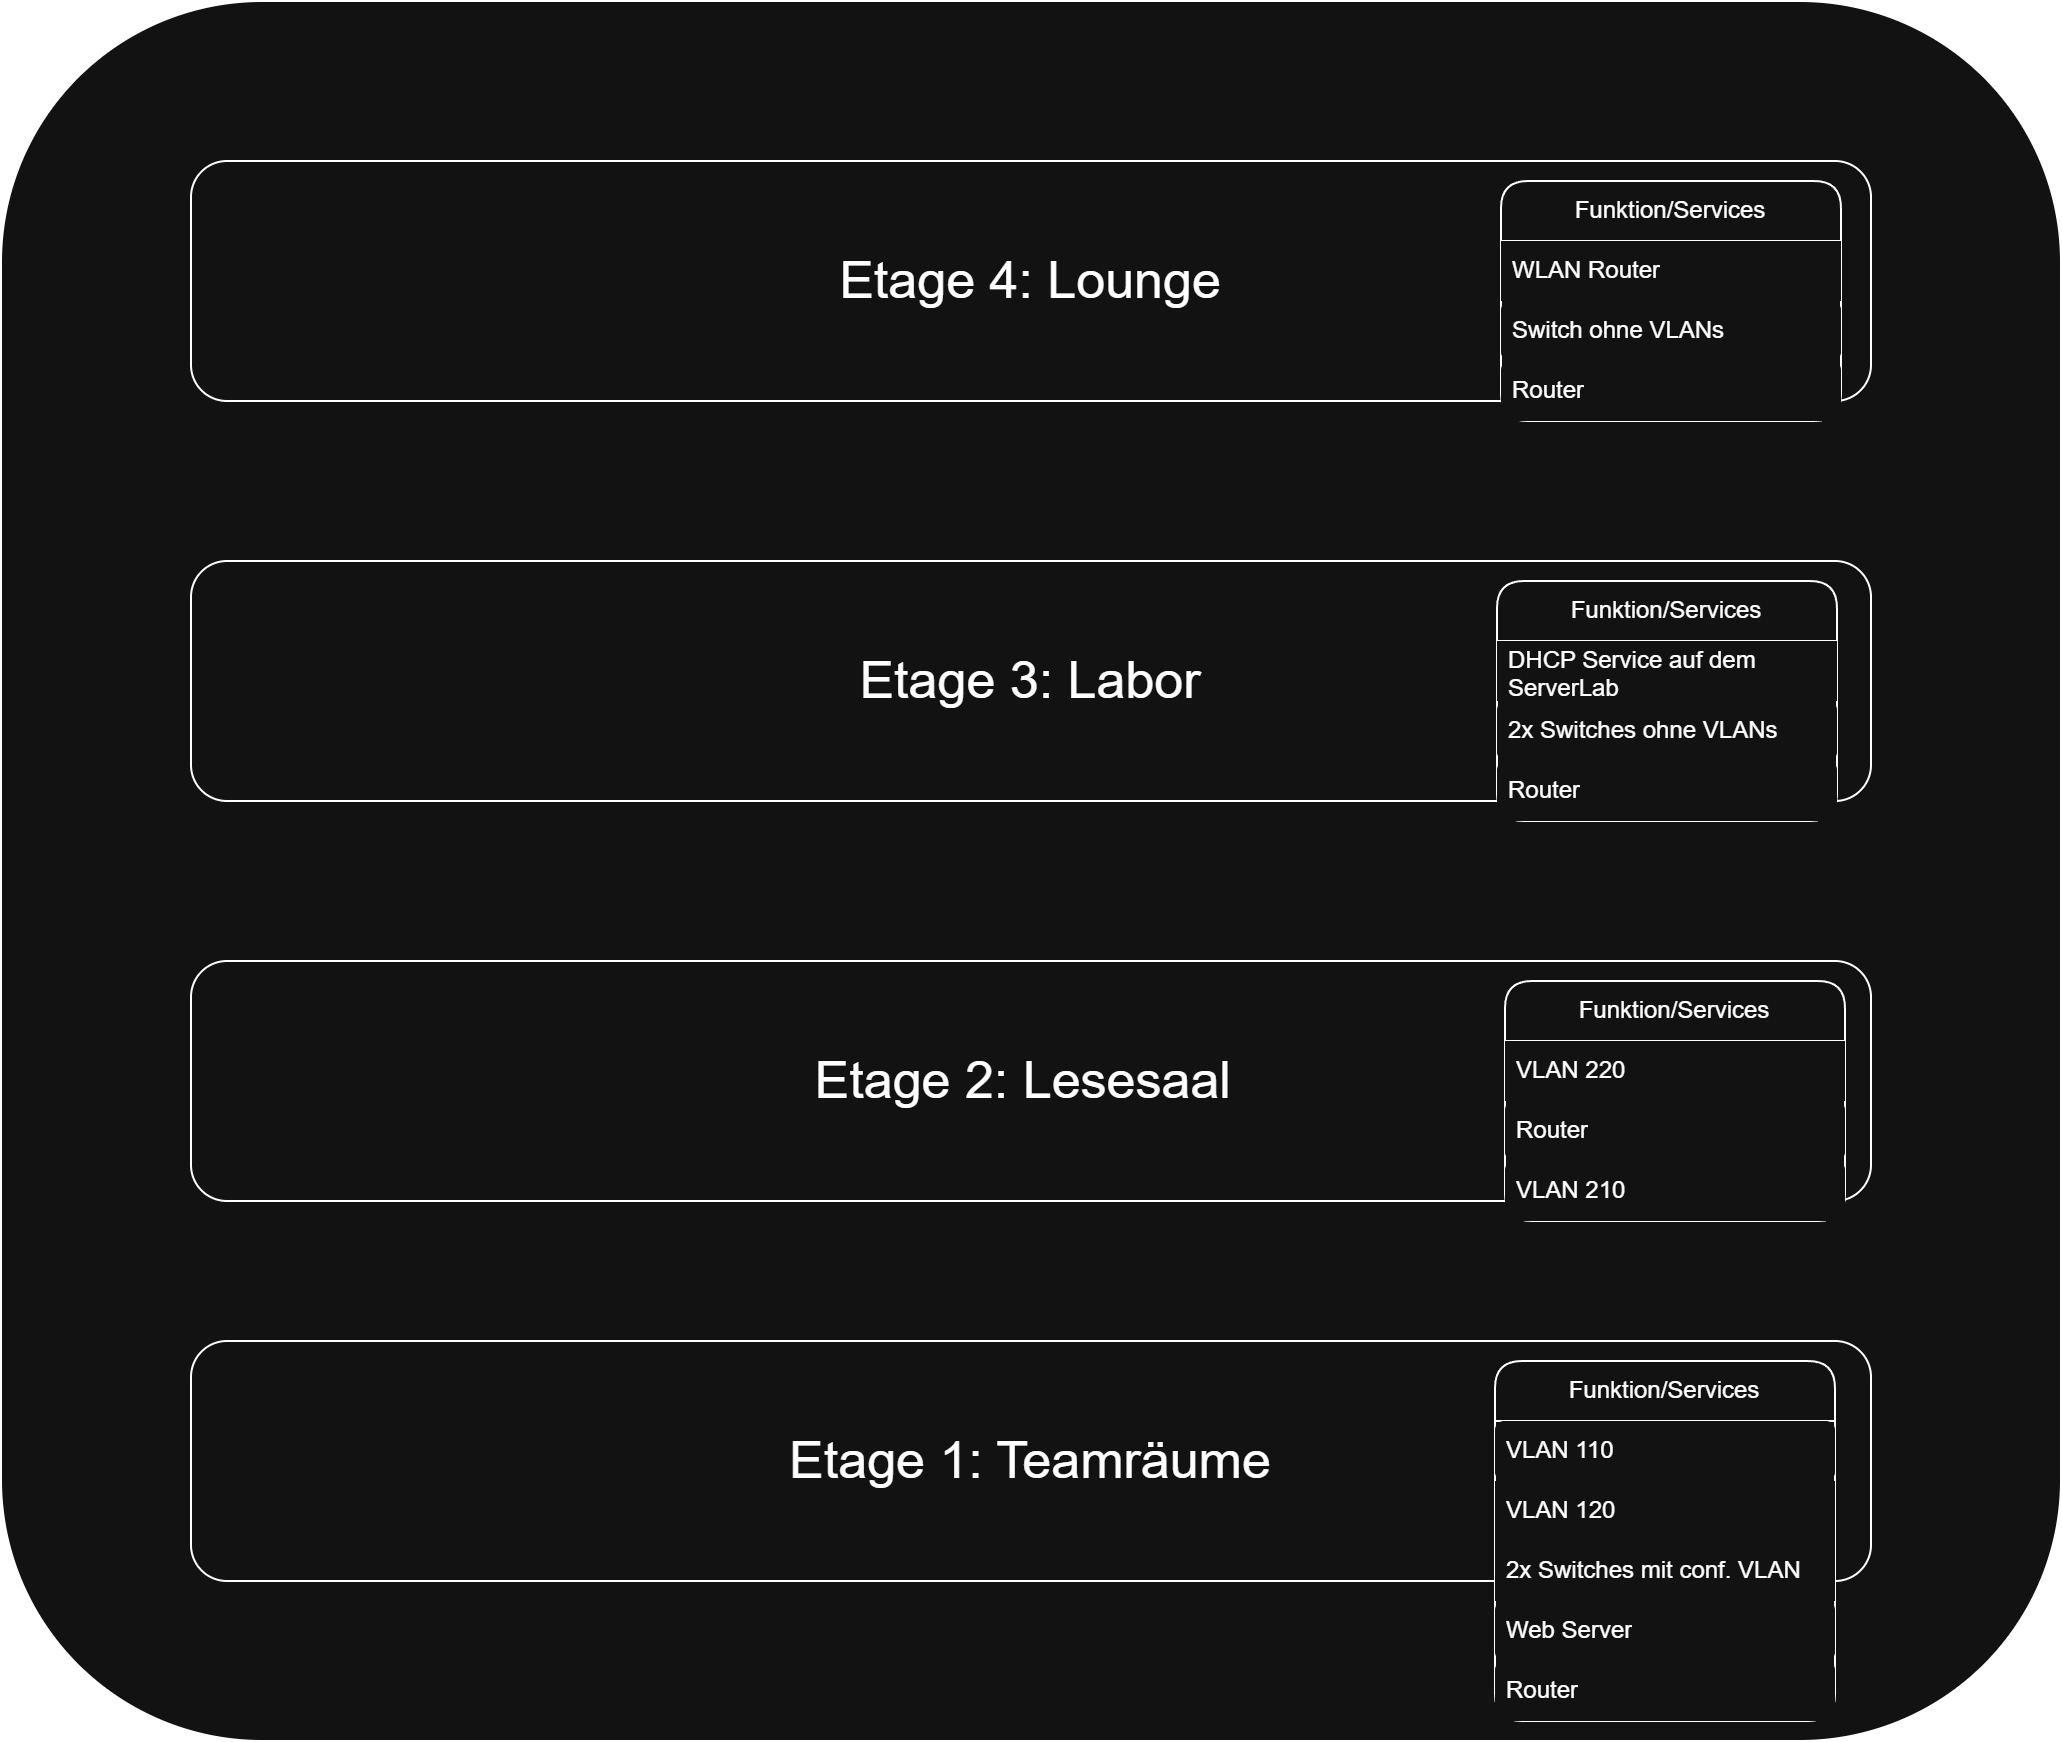

The diagram above was exported from draw.io. Its source (the exported page's mxGraphModel, read from the mxfile embedded in the PNG):
<mxGraphModel dx="2009" dy="1117" grid="1" gridSize="10" guides="1" tooltips="1" connect="1" arrows="1" fold="1" page="1" pageScale="1" pageWidth="1169" pageHeight="827" math="0" shadow="0">
  <root>
    <mxCell id="0" />
    <mxCell id="1" parent="0" />
    <mxCell id="0GjdC1arnKaAV1YJXm8R-1" parent="1" style="rounded=1;whiteSpace=wrap;html=1;" value="" vertex="1">
      <mxGeometry height="870" width="1030" x="70" y="40" as="geometry" />
    </mxCell>
    <mxCell id="0GjdC1arnKaAV1YJXm8R-5" parent="1" style="rounded=1;whiteSpace=wrap;html=1;" value="&lt;font style=&quot;font-size: 26px;&quot;&gt;Etage 4: Lounge&lt;/font&gt;" vertex="1">
      <mxGeometry height="120" width="840" x="165" y="120" as="geometry" />
    </mxCell>
    <mxCell id="0GjdC1arnKaAV1YJXm8R-7" parent="1" style="rounded=1;whiteSpace=wrap;html=1;" value="&lt;font style=&quot;font-size: 26px;&quot;&gt;Etage 3: Labor&lt;/font&gt;" vertex="1">
      <mxGeometry height="120" width="840" x="165" y="320" as="geometry" />
    </mxCell>
    <mxCell id="0GjdC1arnKaAV1YJXm8R-8" parent="1" style="rounded=1;whiteSpace=wrap;html=1;" value="&lt;font style=&quot;font-size: 26px;&quot;&gt;Etage 2: Lesesaal&amp;nbsp;&lt;/font&gt;" vertex="1">
      <mxGeometry height="120" width="840" x="165" y="520" as="geometry" />
    </mxCell>
    <mxCell id="0GjdC1arnKaAV1YJXm8R-9" parent="1" style="rounded=1;whiteSpace=wrap;html=1;" value="&lt;font style=&quot;font-size: 26px;&quot;&gt;Etage 1: Teamräume&lt;/font&gt;" vertex="1">
      <mxGeometry height="120" width="840" x="165" y="710" as="geometry" />
    </mxCell>
    <mxCell id="0GjdC1arnKaAV1YJXm8R-15" parent="1" style="swimlane;fontStyle=0;childLayout=stackLayout;horizontal=1;startSize=30;horizontalStack=0;resizeParent=1;resizeParentMax=0;resizeLast=0;collapsible=1;marginBottom=0;whiteSpace=wrap;html=1;rounded=1;" value="Funktion/Services" vertex="1">
      <mxGeometry height="180" width="170" x="817" y="720" as="geometry" />
    </mxCell>
    <mxCell id="0GjdC1arnKaAV1YJXm8R-16" parent="0GjdC1arnKaAV1YJXm8R-15" style="text;strokeColor=none;fillColor=default;align=left;verticalAlign=middle;spacingLeft=4;spacingRight=4;overflow=hidden;points=[[0,0.5],[1,0.5]];portConstraint=eastwest;rotatable=0;whiteSpace=wrap;html=1;rounded=1;" value="VLAN 110" vertex="1">
      <mxGeometry height="30" width="170" y="30" as="geometry" />
    </mxCell>
    <mxCell id="0GjdC1arnKaAV1YJXm8R-17" parent="0GjdC1arnKaAV1YJXm8R-15" style="text;strokeColor=none;fillColor=default;align=left;verticalAlign=middle;spacingLeft=4;spacingRight=4;overflow=hidden;points=[[0,0.5],[1,0.5]];portConstraint=eastwest;rotatable=0;whiteSpace=wrap;html=1;" value="VLAN 120" vertex="1">
      <mxGeometry height="30" width="170" y="60" as="geometry" />
    </mxCell>
    <mxCell id="0GjdC1arnKaAV1YJXm8R-19" parent="0GjdC1arnKaAV1YJXm8R-15" style="text;strokeColor=none;fillColor=default;align=left;verticalAlign=middle;spacingLeft=4;spacingRight=4;overflow=hidden;points=[[0,0.5],[1,0.5]];portConstraint=eastwest;rotatable=0;whiteSpace=wrap;html=1;" value="2x Switches mit conf. VLAN" vertex="1">
      <mxGeometry height="30" width="170" y="90" as="geometry" />
    </mxCell>
    <mxCell id="0GjdC1arnKaAV1YJXm8R-18" parent="0GjdC1arnKaAV1YJXm8R-15" style="text;strokeColor=none;fillColor=default;align=left;verticalAlign=middle;spacingLeft=4;spacingRight=4;overflow=hidden;points=[[0,0.5],[1,0.5]];portConstraint=eastwest;rotatable=0;whiteSpace=wrap;html=1;rounded=1;" value="Web Server" vertex="1">
      <mxGeometry height="30" width="170" y="120" as="geometry" />
    </mxCell>
    <mxCell id="0GjdC1arnKaAV1YJXm8R-20" parent="0GjdC1arnKaAV1YJXm8R-15" style="text;strokeColor=none;fillColor=default;align=left;verticalAlign=middle;spacingLeft=4;spacingRight=4;overflow=hidden;points=[[0,0.5],[1,0.5]];portConstraint=eastwest;rotatable=0;whiteSpace=wrap;html=1;rounded=1;" value="Router" vertex="1">
      <mxGeometry height="30" width="170" y="150" as="geometry" />
    </mxCell>
    <mxCell id="0GjdC1arnKaAV1YJXm8R-21" parent="1" style="swimlane;fontStyle=0;childLayout=stackLayout;horizontal=1;startSize=30;horizontalStack=0;resizeParent=1;resizeParentMax=0;resizeLast=0;collapsible=1;marginBottom=0;whiteSpace=wrap;html=1;rounded=1;" value="Funktion/Services" vertex="1">
      <mxGeometry height="120" width="170" x="822" y="530" as="geometry" />
    </mxCell>
    <mxCell id="0GjdC1arnKaAV1YJXm8R-23" parent="0GjdC1arnKaAV1YJXm8R-21" style="text;strokeColor=none;fillColor=default;align=left;verticalAlign=middle;spacingLeft=4;spacingRight=4;overflow=hidden;points=[[0,0.5],[1,0.5]];portConstraint=eastwest;rotatable=0;whiteSpace=wrap;html=1;" value="VLAN 220" vertex="1">
      <mxGeometry height="30" width="170" y="30" as="geometry" />
    </mxCell>
    <mxCell id="0GjdC1arnKaAV1YJXm8R-26" parent="0GjdC1arnKaAV1YJXm8R-21" style="text;strokeColor=none;fillColor=default;align=left;verticalAlign=middle;spacingLeft=4;spacingRight=4;overflow=hidden;points=[[0,0.5],[1,0.5]];portConstraint=eastwest;rotatable=0;whiteSpace=wrap;html=1;rounded=1;" value="Router" vertex="1">
      <mxGeometry height="30" width="170" y="60" as="geometry" />
    </mxCell>
    <mxCell id="0GjdC1arnKaAV1YJXm8R-22" parent="0GjdC1arnKaAV1YJXm8R-21" style="text;strokeColor=none;fillColor=default;align=left;verticalAlign=middle;spacingLeft=4;spacingRight=4;overflow=hidden;points=[[0,0.5],[1,0.5]];portConstraint=eastwest;rotatable=0;whiteSpace=wrap;html=1;rounded=1;" value="VLAN 210" vertex="1">
      <mxGeometry height="30" width="170" y="90" as="geometry" />
    </mxCell>
    <mxCell id="0GjdC1arnKaAV1YJXm8R-27" parent="1" style="swimlane;fontStyle=0;childLayout=stackLayout;horizontal=1;startSize=30;horizontalStack=0;resizeParent=1;resizeParentMax=0;resizeLast=0;collapsible=1;marginBottom=0;whiteSpace=wrap;html=1;rounded=1;" value="Funktion/Services" vertex="1">
      <mxGeometry height="120" width="170" x="818" y="330" as="geometry" />
    </mxCell>
    <mxCell id="0GjdC1arnKaAV1YJXm8R-30" parent="0GjdC1arnKaAV1YJXm8R-27" style="text;strokeColor=none;fillColor=default;align=left;verticalAlign=middle;spacingLeft=4;spacingRight=4;overflow=hidden;points=[[0,0.5],[1,0.5]];portConstraint=eastwest;rotatable=0;whiteSpace=wrap;html=1;" value="DHCP Service auf dem ServerLab" vertex="1">
      <mxGeometry height="30" width="170" y="30" as="geometry" />
    </mxCell>
    <mxCell id="0GjdC1arnKaAV1YJXm8R-31" parent="0GjdC1arnKaAV1YJXm8R-27" style="text;strokeColor=none;fillColor=default;align=left;verticalAlign=middle;spacingLeft=4;spacingRight=4;overflow=hidden;points=[[0,0.5],[1,0.5]];portConstraint=eastwest;rotatable=0;whiteSpace=wrap;html=1;rounded=1;" value="2x Switches ohne VLANs" vertex="1">
      <mxGeometry height="30" width="170" y="60" as="geometry" />
    </mxCell>
    <mxCell id="0GjdC1arnKaAV1YJXm8R-32" parent="0GjdC1arnKaAV1YJXm8R-27" style="text;strokeColor=none;fillColor=default;align=left;verticalAlign=middle;spacingLeft=4;spacingRight=4;overflow=hidden;points=[[0,0.5],[1,0.5]];portConstraint=eastwest;rotatable=0;whiteSpace=wrap;html=1;rounded=1;" value="Router" vertex="1">
      <mxGeometry height="30" width="170" y="90" as="geometry" />
    </mxCell>
    <mxCell id="0GjdC1arnKaAV1YJXm8R-33" parent="1" style="swimlane;fontStyle=0;childLayout=stackLayout;horizontal=1;startSize=30;horizontalStack=0;resizeParent=1;resizeParentMax=0;resizeLast=0;collapsible=1;marginBottom=0;whiteSpace=wrap;html=1;rounded=1;" value="Funktion/Services" vertex="1">
      <mxGeometry height="120" width="170" x="820" y="130" as="geometry" />
    </mxCell>
    <mxCell id="0GjdC1arnKaAV1YJXm8R-36" parent="0GjdC1arnKaAV1YJXm8R-33" style="text;strokeColor=none;fillColor=default;align=left;verticalAlign=middle;spacingLeft=4;spacingRight=4;overflow=hidden;points=[[0,0.5],[1,0.5]];portConstraint=eastwest;rotatable=0;whiteSpace=wrap;html=1;" value="WLAN Router" vertex="1">
      <mxGeometry height="30" width="170" y="30" as="geometry" />
    </mxCell>
    <mxCell id="0GjdC1arnKaAV1YJXm8R-37" parent="0GjdC1arnKaAV1YJXm8R-33" style="text;strokeColor=none;fillColor=default;align=left;verticalAlign=middle;spacingLeft=4;spacingRight=4;overflow=hidden;points=[[0,0.5],[1,0.5]];portConstraint=eastwest;rotatable=0;whiteSpace=wrap;html=1;rounded=1;" value="Switch ohne VLANs" vertex="1">
      <mxGeometry height="30" width="170" y="60" as="geometry" />
    </mxCell>
    <mxCell id="0GjdC1arnKaAV1YJXm8R-38" parent="0GjdC1arnKaAV1YJXm8R-33" style="text;strokeColor=none;fillColor=default;align=left;verticalAlign=middle;spacingLeft=4;spacingRight=4;overflow=hidden;points=[[0,0.5],[1,0.5]];portConstraint=eastwest;rotatable=0;whiteSpace=wrap;html=1;rounded=1;" value="Router" vertex="1">
      <mxGeometry height="30" width="170" y="90" as="geometry" />
    </mxCell>
  </root>
</mxGraphModel>